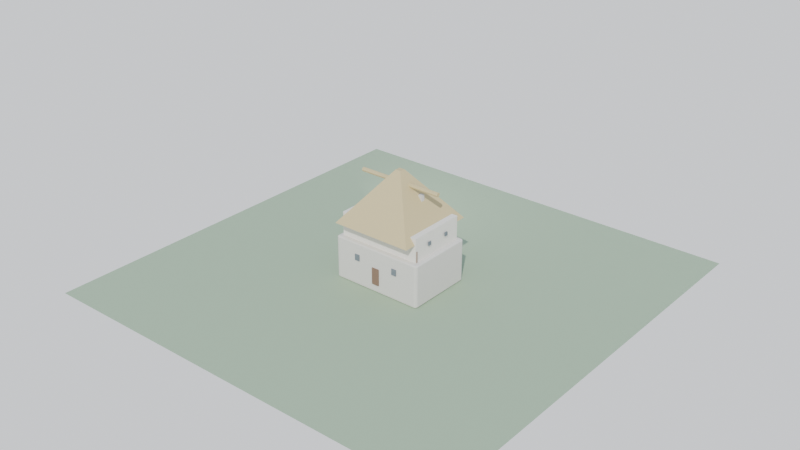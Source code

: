 # Source: french_house_v2.blend  (saved by Blender 4.0.36; exported with 4.5.12 LTS)
import bpy
from mathutils import Matrix  # noqa: F401  (used for matrix-valued properties, if any)

bpy.ops.wm.read_factory_settings(use_empty=True)
scene = bpy.context.scene
scene.name = 'Scene'

# ---- materials (node trees are filled in below, after node groups)
mat_groundv2 = bpy.data.materials.new('GroundV2')
mat_groundv2.use_transparent_shadow = False
mat_stonewallv2 = bpy.data.materials.new('StoneWallV2')
mat_stonewallv2.use_transparent_shadow = False
mat_plasterv2 = bpy.data.materials.new('PlasterV2')
mat_plasterv2.use_transparent_shadow = False
mat_thatchv2 = bpy.data.materials.new('ThatchV2')
mat_thatchv2.use_transparent_shadow = False
mat_timberv2 = bpy.data.materials.new('TimberV2')
mat_timberv2.use_transparent_shadow = False
mat_doorwoodv2 = bpy.data.materials.new('DoorWoodV2')
mat_doorwoodv2.use_transparent_shadow = False
mat_windowframev2 = bpy.data.materials.new('WindowFrameV2')
mat_windowframev2.use_transparent_shadow = False

# ---- material node trees
mat_groundv2.use_nodes = True; mat_groundv2.node_tree.nodes.clear()
_N = mat_groundv2.node_tree.nodes; _L = mat_groundv2.node_tree.links
n0 = _N.new('ShaderNodeBsdfPrincipled'); n0.name = 'Principled BSDF'; n0.location = (10, 300)
n0.inputs[0].default_value = (0.35, 0.46, 0.3, 1.0)
n0.inputs[2].default_value = 0.97
n0.inputs[3].default_value = 1.45
n1 = _N.new('ShaderNodeOutputMaterial'); n1.name = 'Material Output'; n1.location = (300, 300)
_L.new(n0.outputs[0], n1.inputs[0])
n1.is_active_output = True
mat_stonewallv2.use_nodes = True; mat_stonewallv2.node_tree.nodes.clear()
_N = mat_stonewallv2.node_tree.nodes; _L = mat_stonewallv2.node_tree.links
n0 = _N.new('ShaderNodeBsdfPrincipled'); n0.name = 'Principled BSDF'; n0.location = (10, 300)
n0.inputs[0].default_value = (0.69, 0.66, 0.6, 1.0)
n0.inputs[2].default_value = 0.93
n0.inputs[3].default_value = 1.45
n1 = _N.new('ShaderNodeOutputMaterial'); n1.name = 'Material Output'; n1.location = (300, 300)
_L.new(n0.outputs[0], n1.inputs[0])
n1.is_active_output = True
mat_plasterv2.use_nodes = True; mat_plasterv2.node_tree.nodes.clear()
_N = mat_plasterv2.node_tree.nodes; _L = mat_plasterv2.node_tree.links
n0 = _N.new('ShaderNodeBsdfPrincipled'); n0.name = 'Principled BSDF'; n0.location = (10, 300)
n0.inputs[0].default_value = (0.82, 0.78, 0.7, 1.0)
n0.inputs[2].default_value = 0.88
n0.inputs[3].default_value = 1.45
n1 = _N.new('ShaderNodeOutputMaterial'); n1.name = 'Material Output'; n1.location = (300, 300)
_L.new(n0.outputs[0], n1.inputs[0])
n1.is_active_output = True
mat_thatchv2.use_nodes = True; mat_thatchv2.node_tree.nodes.clear()
_N = mat_thatchv2.node_tree.nodes; _L = mat_thatchv2.node_tree.links
n0 = _N.new('ShaderNodeBsdfPrincipled'); n0.name = 'Principled BSDF'; n0.location = (10, 300)
n0.inputs[0].default_value = (0.6, 0.49, 0.25, 1.0)
n0.inputs[2].default_value = 0.95
n0.inputs[3].default_value = 1.45
n1 = _N.new('ShaderNodeOutputMaterial'); n1.name = 'Material Output'; n1.location = (300, 300)
_L.new(n0.outputs[0], n1.inputs[0])
n1.is_active_output = True
mat_timberv2.use_nodes = True; mat_timberv2.node_tree.nodes.clear()
_N = mat_timberv2.node_tree.nodes; _L = mat_timberv2.node_tree.links
n0 = _N.new('ShaderNodeBsdfPrincipled'); n0.name = 'Principled BSDF'; n0.location = (10, 300)
n0.inputs[0].default_value = (0.33, 0.22, 0.15, 1.0)
n0.inputs[2].default_value = 0.86
n0.inputs[3].default_value = 1.45
n1 = _N.new('ShaderNodeOutputMaterial'); n1.name = 'Material Output'; n1.location = (300, 300)
_L.new(n0.outputs[0], n1.inputs[0])
n1.is_active_output = True
mat_doorwoodv2.use_nodes = True; mat_doorwoodv2.node_tree.nodes.clear()
_N = mat_doorwoodv2.node_tree.nodes; _L = mat_doorwoodv2.node_tree.links
n0 = _N.new('ShaderNodeBsdfPrincipled'); n0.name = 'Principled BSDF'; n0.location = (10, 300)
n0.inputs[0].default_value = (0.24, 0.15, 0.1, 1.0)
n0.inputs[2].default_value = 0.7
n0.inputs[3].default_value = 1.45
n1 = _N.new('ShaderNodeOutputMaterial'); n1.name = 'Material Output'; n1.location = (300, 300)
_L.new(n0.outputs[0], n1.inputs[0])
n1.is_active_output = True
mat_windowframev2.use_nodes = True; mat_windowframev2.node_tree.nodes.clear()
_N = mat_windowframev2.node_tree.nodes; _L = mat_windowframev2.node_tree.links
n0 = _N.new('ShaderNodeBsdfPrincipled'); n0.name = 'Principled BSDF'; n0.location = (10, 300)
n0.inputs[0].default_value = (0.18, 0.21, 0.23, 1.0)
n0.inputs[2].default_value = 0.52
n0.inputs[3].default_value = 1.45
n1 = _N.new('ShaderNodeOutputMaterial'); n1.name = 'Material Output'; n1.location = (300, 300)
_L.new(n0.outputs[0], n1.inputs[0])
n1.is_active_output = True

# ---- world
world_world = bpy.data.worlds.new('World'); scene.world = world_world
world_world.use_nodes = True; world_world.node_tree.nodes.clear()
_N = world_world.node_tree.nodes; _L = world_world.node_tree.links
n0 = _N.new('ShaderNodeOutputWorld'); n0.name = 'World Output'; n0.location = (0, 0)
n1 = _N.new('ShaderNodeBackground'); n1.name = 'Background'; n1.location = (0, 0)
n1.inputs[1].default_value = 1.1
n2 = _N.new('ShaderNodeTexCoord'); n2.name = 'Texture Coordinate'; n2.location = (0, 0)
n3 = _N.new('ShaderNodeSeparateXYZ'); n3.name = 'Separate XYZ'; n3.location = (0, 0)
n4 = _N.new('ShaderNodeValToRGB'); n4.name = 'Color Ramp'; n4.location = (0, 0)
while len(n4.color_ramp.elements) > 1: n4.color_ramp.elements.remove(n4.color_ramp.elements[-1])
n4.color_ramp.elements[0].position = 0.18; n4.color_ramp.elements[0].color = (0.92, 0.95, 1.0, 1.0)
_e = n4.color_ramp.elements.new(0.98); _e.color = (0.3, 0.44, 0.72, 1.0)
_L.new(n2.outputs[0], n3.inputs[0])
_L.new(n3.outputs[2], n4.inputs[0])
_L.new(n4.outputs[0], n1.inputs[0])
_L.new(n1.outputs[0], n0.inputs[0])
n0.is_active_output = True
world_world.use_sun_shadow = False
world_world.sun_shadow_jitter_overblur = 0.0

# ---- lights
light_sun = bpy.data.lights.new('Sun', 'SUN')
light_sun.transmission_factor = 0.0
light_sun.energy = 3.2
light_area = bpy.data.lights.new('Area', 'AREA')
light_area.transmission_factor = 0.0
light_area.energy = 180.0
light_area.shadow_maximum_resolution = 0.006
light_area.use_absolute_resolution = True
light_area.size = 6.0
light_area.size_y = 1.0

# ---- meshes
me_plane = bpy.data.meshes.new('Plane')
me_plane.from_pydata([(-12.0, -12.0, 0.0), (12.0, -12.0, 0.0), (-12.0, 12.0, 0.0), (12.0, 12.0, 0.0)], [], [(0, 1, 3, 2)])
_uv = me_plane.uv_layers.new(name='UVMap')
_uv.uv.foreach_set('vector', [0.0, 0.0, 1.0, 0.0, 1.0, 1.0, 0.0, 1.0])
me_plane.materials.append(mat_groundv2)
me_plane.update()
me_cube = bpy.data.meshes.new('Cube')
me_cube.from_pydata([(-1.0, -1.0, -1.0), (-1.0, -1.0, 1.0), (-1.0, 1.0, -1.0), (-1.0, 1.0, 1.0), (1.0, -1.0, -1.0), (1.0, -1.0, 1.0), (1.0, 1.0, -1.0), (1.0, 1.0, 1.0)], [], [(0, 1, 3, 2), (2, 3, 7, 6), (6, 7, 5, 4), (4, 5, 1, 0), (2, 6, 4, 0), (7, 3, 1, 5)])
_uv = me_cube.uv_layers.new(name='UVMap')
_uv.uv.foreach_set('vector', [0.375, 0.0, 0.625, 0.0, 0.625, 0.25, 0.375, 0.25, 0.375, 0.25, 0.625, 0.25, 0.625, 0.5, 0.375, 0.5, 0.375, 0.5, 0.625, 0.5, 0.625, 0.75, 0.375, 0.75, 0.375, 0.75, 0.625, 0.75, 0.625, 1.0, 0.375, 1.0, 0.125, 0.5, 0.375, 0.5, 0.375, 0.75, 0.125, 0.75, 0.625, 0.5, 0.875, 0.5, 0.875, 0.75, 0.625, 0.75])
me_cube.materials.append(mat_stonewallv2)
me_cube.update()
me_cube_001 = bpy.data.meshes.new('Cube.001')
me_cube_001.from_pydata([(-1.0, -1.0, -1.0), (-1.0, -1.0, 1.0), (-1.0, 1.0, -1.0), (-1.0, 1.0, 1.0), (1.0, -1.0, -1.0), (1.0, -1.0, 1.0), (1.0, 1.0, -1.0), (1.0, 1.0, 1.0)], [], [(0, 1, 3, 2), (2, 3, 7, 6), (6, 7, 5, 4), (4, 5, 1, 0), (2, 6, 4, 0), (7, 3, 1, 5)])
_uv = me_cube_001.uv_layers.new(name='UVMap')
_uv.uv.foreach_set('vector', [0.375, 0.0, 0.625, 0.0, 0.625, 0.25, 0.375, 0.25, 0.375, 0.25, 0.625, 0.25, 0.625, 0.5, 0.375, 0.5, 0.375, 0.5, 0.625, 0.5, 0.625, 0.75, 0.375, 0.75, 0.375, 0.75, 0.625, 0.75, 0.625, 1.0, 0.375, 1.0, 0.125, 0.5, 0.375, 0.5, 0.375, 0.75, 0.125, 0.75, 0.625, 0.5, 0.875, 0.5, 0.875, 0.75, 0.625, 0.75])
me_cube_001.materials.append(mat_plasterv2)
me_cube_001.update()
me_cone = bpy.data.meshes.new('Cone')
me_cone.from_pydata([(0.0, 3.25, -1.4), (0.0, 0.22, 1.4), (3.25, 0.0, -1.4), (0.22, 0.0, 1.4), (0.0, -3.25, -1.4), (0.0, -0.22, 1.4), (-3.25, 0.0, -1.4), (-0.22, 0.0, 1.4)], [], [(0, 1, 3, 2), (2, 3, 5, 4), (3, 1, 7, 5), (4, 5, 7, 6), (6, 7, 1, 0), (0, 2, 4, 6)])
_uv = me_cone.uv_layers.new(name='UVMap')
_uv.uv.foreach_set('vector', [1.0, 0.5, 1.0, 1.0, 0.75, 1.0, 0.75, 0.5, 0.75, 0.5, 0.75, 1.0, 0.5, 1.0, 0.5, 0.5, 0.49, 0.25, 0.25, 0.49, 0.01, 0.25, 0.25, 0.01, 0.5, 0.5, 0.5, 1.0, 0.25, 1.0, 0.25, 0.5, 0.25, 0.5, 0.25, 1.0, 0.0, 1.0, 0.0, 0.5, 0.75, 0.49, 0.99, 0.25, 0.75, 0.01, 0.51, 0.25])
me_cone.materials.append(mat_thatchv2)
me_cone.update()
me_cylinder = bpy.data.meshes.new('Cylinder')
me_cylinder.from_pydata([(0.0, 0.12, -2.4), (0.0, 0.12, 2.4), (0.08485, 0.08485, -2.4), (0.08485, 0.08485, 2.4), (0.12, 0.0, -2.4), (0.12, 0.0, 2.4), (0.08485, -0.08485, -2.4), (0.08485, -0.08485, 2.4), (0.0, -0.12, -2.4), (0.0, -0.12, 2.4), (-0.08485, -0.08485, -2.4), (-0.08485, -0.08485, 2.4), (-0.12, 0.0, -2.4), (-0.12, 0.0, 2.4), (-0.08485, 0.08485, -2.4), (-0.08485, 0.08485, 2.4)], [], [(0, 1, 3, 2), (2, 3, 5, 4), (4, 5, 7, 6), (6, 7, 9, 8), (8, 9, 11, 10), (10, 11, 13, 12), (3, 1, 15, 13, 11, 9, 7, 5), (12, 13, 15, 14), (14, 15, 1, 0), (0, 2, 4, 6, 8, 10, 12, 14)])
_uv = me_cylinder.uv_layers.new(name='UVMap')
_uv.uv.foreach_set('vector', [1.0, 0.5, 1.0, 1.0, 0.875, 1.0, 0.875, 0.5, 0.875, 0.5, 0.875, 1.0, 0.75, 1.0, 0.75, 0.5, 0.75, 0.5, 0.75, 1.0, 0.625, 1.0, 0.625, 0.5, 0.625, 0.5, 0.625, 1.0, 0.5, 1.0, 0.5, 0.5, 0.5, 0.5, 0.5, 1.0, 0.375, 1.0, 0.375, 0.5, 0.375, 0.5, 0.375, 1.0, 0.25, 1.0, 0.25, 0.5, 0.4197, 0.4197, 0.25, 0.49, 0.08029, 0.4197, 0.01, 0.25, 0.08029, 0.08029, 0.25, 0.01, 0.4197, 0.08029, 0.49, 0.25, 0.25, 0.5, 0.25, 1.0, 0.125, 1.0, 0.125, 0.5, 0.125, 0.5, 0.125, 1.0, 0.0, 1.0, 0.0, 0.5, 0.75, 0.49, 0.9197, 0.4197, 0.99, 0.25, 0.9197, 0.08029, 0.75, 0.01, 0.5803, 0.08029, 0.51, 0.25, 0.5803, 0.4197])
me_cylinder.materials.append(mat_thatchv2)
me_cylinder.update()
me_cube_002 = bpy.data.meshes.new('Cube.002')
me_cube_002.from_pydata([(-0.5, -0.5, -0.5), (-0.5, -0.5, 0.5), (-0.5, 0.5, -0.5), (-0.5, 0.5, 0.5), (0.5, -0.5, -0.5), (0.5, -0.5, 0.5), (0.5, 0.5, -0.5), (0.5, 0.5, 0.5)], [], [(0, 1, 3, 2), (2, 3, 7, 6), (6, 7, 5, 4), (4, 5, 1, 0), (2, 6, 4, 0), (7, 3, 1, 5)])
_uv = me_cube_002.uv_layers.new(name='UVMap')
_uv.uv.foreach_set('vector', [0.375, 0.0, 0.625, 0.0, 0.625, 0.25, 0.375, 0.25, 0.375, 0.25, 0.625, 0.25, 0.625, 0.5, 0.375, 0.5, 0.375, 0.5, 0.625, 0.5, 0.625, 0.75, 0.375, 0.75, 0.375, 0.75, 0.625, 0.75, 0.625, 1.0, 0.375, 1.0, 0.125, 0.5, 0.375, 0.5, 0.375, 0.75, 0.125, 0.75, 0.625, 0.5, 0.875, 0.5, 0.875, 0.75, 0.625, 0.75])
me_cube_002.materials.append(mat_stonewallv2)
me_cube_002.update()
me_cube_003 = bpy.data.meshes.new('Cube.003')
me_cube_003.from_pydata([(-0.5, -0.5, -0.5), (-0.5, -0.5, 0.5), (-0.5, 0.5, -0.5), (-0.5, 0.5, 0.5), (0.5, -0.5, -0.5), (0.5, -0.5, 0.5), (0.5, 0.5, -0.5), (0.5, 0.5, 0.5)], [], [(0, 1, 3, 2), (2, 3, 7, 6), (6, 7, 5, 4), (4, 5, 1, 0), (2, 6, 4, 0), (7, 3, 1, 5)])
_uv = me_cube_003.uv_layers.new(name='UVMap')
_uv.uv.foreach_set('vector', [0.375, 0.0, 0.625, 0.0, 0.625, 0.25, 0.375, 0.25, 0.375, 0.25, 0.625, 0.25, 0.625, 0.5, 0.375, 0.5, 0.375, 0.5, 0.625, 0.5, 0.625, 0.75, 0.375, 0.75, 0.375, 0.75, 0.625, 0.75, 0.625, 1.0, 0.375, 1.0, 0.125, 0.5, 0.375, 0.5, 0.375, 0.75, 0.125, 0.75, 0.625, 0.5, 0.875, 0.5, 0.875, 0.75, 0.625, 0.75])
me_cube_003.materials.append(mat_timberv2)
me_cube_003.update()
me_cube_004 = bpy.data.meshes.new('Cube.004')
me_cube_004.from_pydata([(-0.5, -0.5, -0.5), (-0.5, -0.5, 0.5), (-0.5, 0.5, -0.5), (-0.5, 0.5, 0.5), (0.5, -0.5, -0.5), (0.5, -0.5, 0.5), (0.5, 0.5, -0.5), (0.5, 0.5, 0.5)], [], [(0, 1, 3, 2), (2, 3, 7, 6), (6, 7, 5, 4), (4, 5, 1, 0), (2, 6, 4, 0), (7, 3, 1, 5)])
_uv = me_cube_004.uv_layers.new(name='UVMap')
_uv.uv.foreach_set('vector', [0.375, 0.0, 0.625, 0.0, 0.625, 0.25, 0.375, 0.25, 0.375, 0.25, 0.625, 0.25, 0.625, 0.5, 0.375, 0.5, 0.375, 0.5, 0.625, 0.5, 0.625, 0.75, 0.375, 0.75, 0.375, 0.75, 0.625, 0.75, 0.625, 1.0, 0.375, 1.0, 0.125, 0.5, 0.375, 0.5, 0.375, 0.75, 0.125, 0.75, 0.625, 0.5, 0.875, 0.5, 0.875, 0.75, 0.625, 0.75])
me_cube_004.materials.append(mat_timberv2)
me_cube_004.update()
me_cube_005 = bpy.data.meshes.new('Cube.005')
me_cube_005.from_pydata([(-0.5, -0.5, -0.5), (-0.5, -0.5, 0.5), (-0.5, 0.5, -0.5), (-0.5, 0.5, 0.5), (0.5, -0.5, -0.5), (0.5, -0.5, 0.5), (0.5, 0.5, -0.5), (0.5, 0.5, 0.5)], [], [(0, 1, 3, 2), (2, 3, 7, 6), (6, 7, 5, 4), (4, 5, 1, 0), (2, 6, 4, 0), (7, 3, 1, 5)])
_uv = me_cube_005.uv_layers.new(name='UVMap')
_uv.uv.foreach_set('vector', [0.375, 0.0, 0.625, 0.0, 0.625, 0.25, 0.375, 0.25, 0.375, 0.25, 0.625, 0.25, 0.625, 0.5, 0.375, 0.5, 0.375, 0.5, 0.625, 0.5, 0.625, 0.75, 0.375, 0.75, 0.375, 0.75, 0.625, 0.75, 0.625, 1.0, 0.375, 1.0, 0.125, 0.5, 0.375, 0.5, 0.375, 0.75, 0.125, 0.75, 0.625, 0.5, 0.875, 0.5, 0.875, 0.75, 0.625, 0.75])
me_cube_005.materials.append(mat_doorwoodv2)
me_cube_005.update()
me_cube_006 = bpy.data.meshes.new('Cube.006')
me_cube_006.from_pydata([(-0.5, -0.5, -0.5), (-0.5, -0.5, 0.5), (-0.5, 0.5, -0.5), (-0.5, 0.5, 0.5), (0.5, -0.5, -0.5), (0.5, -0.5, 0.5), (0.5, 0.5, -0.5), (0.5, 0.5, 0.5)], [], [(0, 1, 3, 2), (2, 3, 7, 6), (6, 7, 5, 4), (4, 5, 1, 0), (2, 6, 4, 0), (7, 3, 1, 5)])
_uv = me_cube_006.uv_layers.new(name='UVMap')
_uv.uv.foreach_set('vector', [0.375, 0.0, 0.625, 0.0, 0.625, 0.25, 0.375, 0.25, 0.375, 0.25, 0.625, 0.25, 0.625, 0.5, 0.375, 0.5, 0.375, 0.5, 0.625, 0.5, 0.625, 0.75, 0.375, 0.75, 0.375, 0.75, 0.625, 0.75, 0.625, 1.0, 0.375, 1.0, 0.125, 0.5, 0.375, 0.5, 0.375, 0.75, 0.125, 0.75, 0.625, 0.5, 0.875, 0.5, 0.875, 0.75, 0.625, 0.75])
me_cube_006.materials.append(mat_windowframev2)
me_cube_006.update()
me_cube_007 = bpy.data.meshes.new('Cube.007')
me_cube_007.from_pydata([(-0.5, -0.5, -0.5), (-0.5, -0.5, 0.5), (-0.5, 0.5, -0.5), (-0.5, 0.5, 0.5), (0.5, -0.5, -0.5), (0.5, -0.5, 0.5), (0.5, 0.5, -0.5), (0.5, 0.5, 0.5)], [], [(0, 1, 3, 2), (2, 3, 7, 6), (6, 7, 5, 4), (4, 5, 1, 0), (2, 6, 4, 0), (7, 3, 1, 5)])
_uv = me_cube_007.uv_layers.new(name='UVMap')
_uv.uv.foreach_set('vector', [0.375, 0.0, 0.625, 0.0, 0.625, 0.25, 0.375, 0.25, 0.375, 0.25, 0.625, 0.25, 0.625, 0.5, 0.375, 0.5, 0.375, 0.5, 0.625, 0.5, 0.625, 0.75, 0.375, 0.75, 0.375, 0.75, 0.625, 0.75, 0.625, 1.0, 0.375, 1.0, 0.125, 0.5, 0.375, 0.5, 0.375, 0.75, 0.125, 0.75, 0.625, 0.5, 0.875, 0.5, 0.875, 0.75, 0.625, 0.75])
me_cube_007.materials.append(mat_windowframev2)
me_cube_007.update()
me_cube_008 = bpy.data.meshes.new('Cube.008')
me_cube_008.from_pydata([(-0.5, -0.5, -0.5), (-0.5, -0.5, 0.5), (-0.5, 0.5, -0.5), (-0.5, 0.5, 0.5), (0.5, -0.5, -0.5), (0.5, -0.5, 0.5), (0.5, 0.5, -0.5), (0.5, 0.5, 0.5)], [], [(0, 1, 3, 2), (2, 3, 7, 6), (6, 7, 5, 4), (4, 5, 1, 0), (2, 6, 4, 0), (7, 3, 1, 5)])
_uv = me_cube_008.uv_layers.new(name='UVMap')
_uv.uv.foreach_set('vector', [0.375, 0.0, 0.625, 0.0, 0.625, 0.25, 0.375, 0.25, 0.375, 0.25, 0.625, 0.25, 0.625, 0.5, 0.375, 0.5, 0.375, 0.5, 0.625, 0.5, 0.625, 0.75, 0.375, 0.75, 0.375, 0.75, 0.625, 0.75, 0.625, 1.0, 0.375, 1.0, 0.125, 0.5, 0.375, 0.5, 0.375, 0.75, 0.125, 0.75, 0.625, 0.5, 0.875, 0.5, 0.875, 0.75, 0.625, 0.75])
me_cube_008.materials.append(mat_windowframev2)
me_cube_008.update()
me_cube_009 = bpy.data.meshes.new('Cube.009')
me_cube_009.from_pydata([(-0.5, -0.5, -0.5), (-0.5, -0.5, 0.5), (-0.5, 0.5, -0.5), (-0.5, 0.5, 0.5), (0.5, -0.5, -0.5), (0.5, -0.5, 0.5), (0.5, 0.5, -0.5), (0.5, 0.5, 0.5)], [], [(0, 1, 3, 2), (2, 3, 7, 6), (6, 7, 5, 4), (4, 5, 1, 0), (2, 6, 4, 0), (7, 3, 1, 5)])
_uv = me_cube_009.uv_layers.new(name='UVMap')
_uv.uv.foreach_set('vector', [0.375, 0.0, 0.625, 0.0, 0.625, 0.25, 0.375, 0.25, 0.375, 0.25, 0.625, 0.25, 0.625, 0.5, 0.375, 0.5, 0.375, 0.5, 0.625, 0.5, 0.625, 0.75, 0.375, 0.75, 0.375, 0.75, 0.625, 0.75, 0.625, 1.0, 0.375, 1.0, 0.125, 0.5, 0.375, 0.5, 0.375, 0.75, 0.125, 0.75, 0.625, 0.5, 0.875, 0.5, 0.875, 0.75, 0.625, 0.75])
me_cube_009.materials.append(mat_windowframev2)
me_cube_009.update()
me_cube_010 = bpy.data.meshes.new('Cube.010')
me_cube_010.from_pydata([(-0.5, -0.5, -0.5), (-0.5, -0.5, 0.5), (-0.5, 0.5, -0.5), (-0.5, 0.5, 0.5), (0.5, -0.5, -0.5), (0.5, -0.5, 0.5), (0.5, 0.5, -0.5), (0.5, 0.5, 0.5)], [], [(0, 1, 3, 2), (2, 3, 7, 6), (6, 7, 5, 4), (4, 5, 1, 0), (2, 6, 4, 0), (7, 3, 1, 5)])
_uv = me_cube_010.uv_layers.new(name='UVMap')
_uv.uv.foreach_set('vector', [0.375, 0.0, 0.625, 0.0, 0.625, 0.25, 0.375, 0.25, 0.375, 0.25, 0.625, 0.25, 0.625, 0.5, 0.375, 0.5, 0.375, 0.5, 0.625, 0.5, 0.625, 0.75, 0.375, 0.75, 0.375, 0.75, 0.625, 0.75, 0.625, 1.0, 0.375, 1.0, 0.125, 0.5, 0.375, 0.5, 0.375, 0.75, 0.125, 0.75, 0.625, 0.5, 0.875, 0.5, 0.875, 0.75, 0.625, 0.75])
me_cube_010.materials.append(mat_windowframev2)
me_cube_010.update()
me_cube_011 = bpy.data.meshes.new('Cube.011')
me_cube_011.from_pydata([(-0.5, -0.5, -0.5), (-0.5, -0.5, 0.5), (-0.5, 0.5, -0.5), (-0.5, 0.5, 0.5), (0.5, -0.5, -0.5), (0.5, -0.5, 0.5), (0.5, 0.5, -0.5), (0.5, 0.5, 0.5)], [], [(0, 1, 3, 2), (2, 3, 7, 6), (6, 7, 5, 4), (4, 5, 1, 0), (2, 6, 4, 0), (7, 3, 1, 5)])
_uv = me_cube_011.uv_layers.new(name='UVMap')
_uv.uv.foreach_set('vector', [0.375, 0.0, 0.625, 0.0, 0.625, 0.25, 0.375, 0.25, 0.375, 0.25, 0.625, 0.25, 0.625, 0.5, 0.375, 0.5, 0.375, 0.5, 0.625, 0.5, 0.625, 0.75, 0.375, 0.75, 0.375, 0.75, 0.625, 0.75, 0.625, 1.0, 0.375, 1.0, 0.125, 0.5, 0.375, 0.5, 0.375, 0.75, 0.125, 0.75, 0.625, 0.5, 0.875, 0.5, 0.875, 0.75, 0.625, 0.75])
me_cube_011.materials.append(mat_windowframev2)
me_cube_011.update()

# ---- objects
ob_plane = bpy.data.objects.new('Plane', me_plane)
ob_cube = bpy.data.objects.new('Cube', me_cube)
ob_cube_001 = bpy.data.objects.new('Cube.001', me_cube_001)
ob_cone = bpy.data.objects.new('Cone', me_cone)
ob_cylinder = bpy.data.objects.new('Cylinder', me_cylinder)
ob_cube_002 = bpy.data.objects.new('Cube.002', me_cube_002)
ob_cube_003 = bpy.data.objects.new('Cube.003', me_cube_003)
ob_cube_004 = bpy.data.objects.new('Cube.004', me_cube_004)
ob_cube_005 = bpy.data.objects.new('Cube.005', me_cube_005)
ob_cube_006 = bpy.data.objects.new('Cube.006', me_cube_006)
ob_cube_007 = bpy.data.objects.new('Cube.007', me_cube_007)
ob_cube_008 = bpy.data.objects.new('Cube.008', me_cube_008)
ob_cube_009 = bpy.data.objects.new('Cube.009', me_cube_009)
ob_cube_010 = bpy.data.objects.new('Cube.010', me_cube_010)
ob_cube_011 = bpy.data.objects.new('Cube.011', me_cube_011)
ob_frenchhousev2 = bpy.data.objects.new('FrenchHouseV2', None)
ob_sun = bpy.data.objects.new('Sun', light_sun)
ob_area = bpy.data.objects.new('Area', light_area)

# ---- transforms, parenting, visibility, modifiers, constraints
ob_plane.location = (0.0, 0.0, 0.0)
ob_cube.parent = ob_frenchhousev2
ob_cube.location = (0.0, 0.0, 1.2)
ob_cube.scale = (2.6, 1.9, 1.2)
_m = ob_cube.modifiers.new('Bevel', 'BEVEL')
_m.width = 0.06
_m.width_pct = 0.06
_m.segments = 2
ob_cube_001.parent = ob_frenchhousev2
ob_cube_001.location = (0.0, 0.0, 3.0)
ob_cube_001.scale = (2.35, 1.65, 0.72)
ob_cone.parent = ob_frenchhousev2
ob_cone.location = (0.0, 0.0, 4.75)
ob_cone.rotation_euler = (0.0, 0.0, 2.356)
ob_cylinder.parent = ob_frenchhousev2
ob_cylinder.location = (0.0, 0.0, 5.48)
ob_cylinder.rotation_euler = (0.0, 1.571, 0.0)
ob_cube_002.parent = ob_frenchhousev2
ob_cube_002.location = (1.15, 0.25, 4.65)
ob_cube_002.scale = (0.22, 0.22, 0.75)
ob_cube_003.parent = ob_frenchhousev2
ob_cube_003.location = (-2.35, -1.56, 2.28)
ob_cube_003.scale = (0.06, 0.06, 1.45)
ob_cube_004.parent = ob_frenchhousev2
ob_cube_004.location = (2.35, -1.56, 2.28)
ob_cube_004.scale = (0.06, 0.06, 1.45)
ob_cube_005.parent = ob_frenchhousev2
ob_cube_005.location = (0.0, -1.93, 0.92)
ob_cube_005.scale = (0.42, 0.06, 0.92)
ob_cube_006.parent = ob_frenchhousev2
ob_cube_006.location = (-1.2, -1.93, 1.6)
ob_cube_006.scale = (0.28, 0.05, 0.34)
ob_cube_007.parent = ob_frenchhousev2
ob_cube_007.location = (1.2, -1.93, 1.6)
ob_cube_007.scale = (0.28, 0.05, 0.34)
ob_cube_008.parent = ob_frenchhousev2
ob_cube_008.location = (-1.2, 1.93, 1.6)
ob_cube_008.rotation_euler = (0.0, 0.0, 3.142)
ob_cube_008.scale = (0.28, 0.05, 0.34)
ob_cube_009.parent = ob_frenchhousev2
ob_cube_009.location = (1.2, 1.93, 1.6)
ob_cube_009.rotation_euler = (0.0, 0.0, 3.142)
ob_cube_009.scale = (0.28, 0.05, 0.34)
ob_cube_010.parent = ob_frenchhousev2
ob_cube_010.location = (2.42, -0.65, 3.12)
ob_cube_010.rotation_euler = (0.0, 0.0, 1.571)
ob_cube_010.scale = (0.2, 0.05, 0.2)
ob_cube_011.parent = ob_frenchhousev2
ob_cube_011.location = (2.42, 0.65, 3.12)
ob_cube_011.rotation_euler = (0.0, 0.0, 1.571)
ob_cube_011.scale = (0.2, 0.05, 0.2)
ob_frenchhousev2.location = (0.0, 0.0, 0.0)
ob_sun.location = (7.0, -9.0, 14.0)
ob_sun.rotation_euler = (0.8378, 0.06981, 0.4887)
ob_area.location = (-5.5, 5.5, 4.5)
ob_area.rotation_euler = (1.361, 0.0, -0.6109)

# ---- collection membership
scene.collection.objects.link(ob_plane)
scene.collection.objects.link(ob_cube)
scene.collection.objects.link(ob_cube_001)
scene.collection.objects.link(ob_cone)
scene.collection.objects.link(ob_cylinder)
scene.collection.objects.link(ob_cube_002)
scene.collection.objects.link(ob_cube_003)
scene.collection.objects.link(ob_cube_004)
scene.collection.objects.link(ob_cube_005)
scene.collection.objects.link(ob_cube_006)
scene.collection.objects.link(ob_cube_007)
scene.collection.objects.link(ob_cube_008)
scene.collection.objects.link(ob_cube_009)
scene.collection.objects.link(ob_cube_010)
scene.collection.objects.link(ob_cube_011)
scene.collection.objects.link(ob_frenchhousev2)
scene.collection.objects.link(ob_sun)
scene.collection.objects.link(ob_area)

# ---- scene / render settings (as saved in the file)
scene.frame_start = 1; scene.frame_end = 250; scene.frame_set(1)
scene.render.engine = 'BLENDER_EEVEE_NEXT'
scene.render.resolution_x = 1600
scene.render.resolution_y = 900
scene.cycles.sampling_pattern = 'TABULATED_SOBOL'
scene.eevee.taa_render_samples = 32
bpy.context.view_layer.update()

# ---- added for rendering (the .blend has no active camera): camera
cam_auto = bpy.data.cameras.new('AutoCamera')
cam_auto.lens = 50.0
cam_auto.sensor_width = 36.0
cam_auto.clip_end = 1000.0
ob_auto_camera = bpy.data.objects.new('AutoCamera', cam_auto)
scene.collection.objects.link(ob_auto_camera)
ob_auto_camera.location = (31.9145, -38.2974, 28.6066)
ob_auto_camera.rotation_euler = (1.09748, -7.21219e-08, 0.694738)
scene.camera = ob_auto_camera
bpy.context.view_layer.update()
